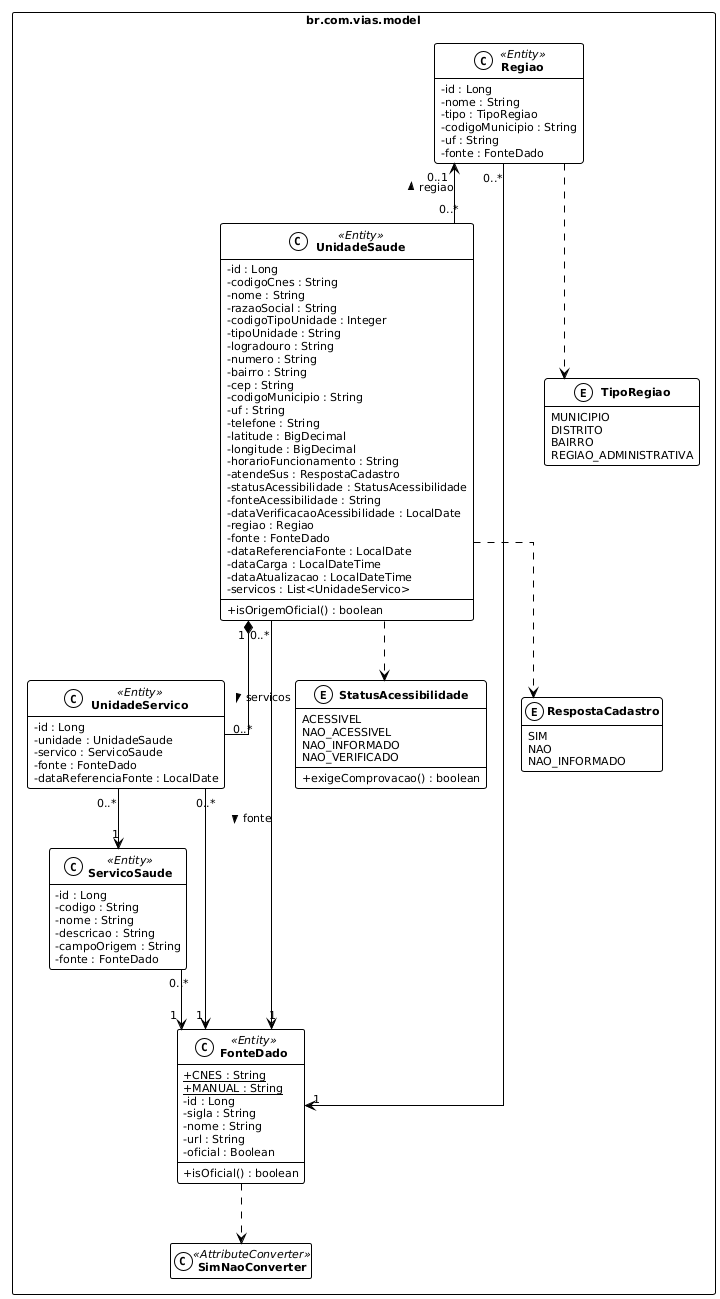

The diagram above was rendered by PlantUML. Its source (embedded in the PNG):
@startuml classes-dominio
!theme plain
set separator none
skinparam classAttributeIconSize 0
skinparam shadowing false
skinparam classFontStyle bold
skinparam packageStyle rectangle
skinparam defaultFontName Arial
hide empty members
skinparam defaultFontSize 11
skinparam linetype ortho

package "br.com.vias.model" as model {
  class UnidadeSaude <<Entity>> {
    - id : Long
    - codigoCnes : String
    - nome : String
    - razaoSocial : String
    - codigoTipoUnidade : Integer
    - tipoUnidade : String
    - logradouro : String
    - numero : String
    - bairro : String
    - cep : String
    - codigoMunicipio : String
    - uf : String
    - telefone : String
    - latitude : BigDecimal
    - longitude : BigDecimal
    - horarioFuncionamento : String
    - atendeSus : RespostaCadastro
    - statusAcessibilidade : StatusAcessibilidade
    - fonteAcessibilidade : String
    - dataVerificacaoAcessibilidade : LocalDate
    - regiao : Regiao
    - fonte : FonteDado
    - dataReferenciaFonte : LocalDate
    - dataCarga : LocalDateTime
    - dataAtualizacao : LocalDateTime
    - servicos : List<UnidadeServico>
    + isOrigemOficial() : boolean
  }
  class UnidadeServico <<Entity>> {
    - id : Long
    - unidade : UnidadeSaude
    - servico : ServicoSaude
    - fonte : FonteDado
    - dataReferenciaFonte : LocalDate
  }
  class ServicoSaude <<Entity>> {
    - id : Long
    - codigo : String
    - nome : String
    - descricao : String
    - campoOrigem : String
    - fonte : FonteDado
  }
  class Regiao <<Entity>> {
    - id : Long
    - nome : String
    - tipo : TipoRegiao
    - codigoMunicipio : String
    - uf : String
    - fonte : FonteDado
  }
  class FonteDado <<Entity>> {
    + {static} CNES : String
    + {static} MANUAL : String
    - id : Long
    - sigla : String
    - nome : String
    - url : String
    - oficial : Boolean
    + isOficial() : boolean
  }
  enum StatusAcessibilidade {
    ACESSIVEL
    NAO_ACESSIVEL
    NAO_INFORMADO
    NAO_VERIFICADO
    + exigeComprovacao() : boolean
  }
  enum RespostaCadastro {
    SIM
    NAO
    NAO_INFORMADO
  }
  enum TipoRegiao {
    MUNICIPIO
    DISTRITO
    BAIRRO
    REGIAO_ADMINISTRATIVA
  }
  class SimNaoConverter <<AttributeConverter>>
}

UnidadeSaude "1" *-- "0..*" UnidadeServico : servicos >
UnidadeServico "0..*" --> "1" ServicoSaude
Regiao "0..1" <-- "0..*" UnidadeSaude : regiao <
UnidadeSaude "0..*" --> "1" FonteDado : fonte >
UnidadeServico "0..*" --> "1" FonteDado
ServicoSaude "0..*" --> "1" FonteDado
Regiao "0..*" --> "1" FonteDado
UnidadeSaude ..> StatusAcessibilidade
UnidadeSaude ..> RespostaCadastro
Regiao ..> TipoRegiao
FonteDado ..> SimNaoConverter
@enduml